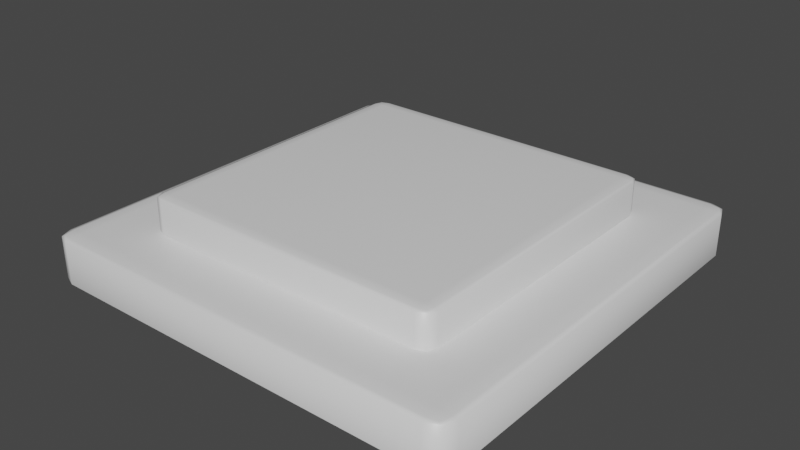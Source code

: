 # Source: switch.blend  (saved by Blender 2.93.20; exported with 4.5.12 LTS)
import bpy
from mathutils import Matrix  # noqa: F401  (used for matrix-valued properties, if any)

bpy.ops.wm.read_factory_settings(use_empty=True)
scene = bpy.context.scene
scene.name = 'Scene'

# ---- collections
col_collection = bpy.data.collections.new('Collection'); scene.collection.children.link(col_collection)

# ---- materials (node trees are filled in below, after node groups)
mat_material = bpy.data.materials.new('Material')
mat_material.alpha_threshold = 0.0
mat_material.use_transparent_shadow = False
mat_material.line_color = (0.0, 0.0, 0.0, 1.0)
mat_material_001 = bpy.data.materials.new('Material.001')
mat_material_001.alpha_threshold = 0.0
mat_material_001.use_transparent_shadow = False
mat_material_001.line_color = (0.0, 0.0, 0.0, 1.0)

# ---- material node trees
mat_material.use_nodes = True; mat_material.node_tree.nodes.clear()
_N = mat_material.node_tree.nodes; _L = mat_material.node_tree.links
n0 = _N.new('ShaderNodeOutputMaterial'); n0.name = 'Material Output'; n0.location = (300, 300)
n1 = _N.new('ShaderNodeBsdfPrincipled'); n1.name = 'Principled BSDF'; n1.location = (10, 300)
n1.distribution = 'GGX'
n1.subsurface_method = 'BURLEY'
n1.inputs[2].default_value = 0.4
n1.inputs[3].default_value = 1.45
n1.inputs[27].default_value = (0.0, 0.0, 0.0, 1.0)
n1.inputs[28].default_value = 1.0
_L.new(n1.outputs[0], n0.inputs[0])
n0.is_active_output = True
mat_material_001.use_nodes = True; mat_material_001.node_tree.nodes.clear()
_N = mat_material_001.node_tree.nodes; _L = mat_material_001.node_tree.links
n0 = _N.new('ShaderNodeOutputMaterial'); n0.name = 'Material Output'; n0.location = (300, 300)
n1 = _N.new('ShaderNodeBsdfPrincipled'); n1.name = 'Principled BSDF'; n1.location = (10, 300)
n1.distribution = 'GGX'
n1.subsurface_method = 'BURLEY'
n1.inputs[2].default_value = 0.4
n1.inputs[3].default_value = 1.45
n1.inputs[27].default_value = (0.0, 0.0, 0.0, 1.0)
n1.inputs[28].default_value = 1.0
_L.new(n1.outputs[0], n0.inputs[0])
n0.is_active_output = True

# ---- world
world_world = bpy.data.worlds.new('World'); scene.world = world_world
world_world.use_nodes = True; world_world.node_tree.nodes.clear()
_N = world_world.node_tree.nodes; _L = world_world.node_tree.links
n0 = _N.new('ShaderNodeOutputWorld'); n0.name = 'World Output'; n0.location = (300, 300)
n1 = _N.new('ShaderNodeBackground'); n1.name = 'Background'; n1.location = (10, 300)
n1.inputs[0].default_value = (0.05088, 0.05088, 0.05088, 1.0)
_L.new(n1.outputs[0], n0.inputs[0])
n0.is_active_output = True
world_world.color = (0.05088, 0.05088, 0.05088)
world_world.use_sun_shadow = False
world_world.sun_shadow_jitter_overblur = 0.0

# ---- meshes
me_cube = bpy.data.meshes.new('Cube')
me_cube.from_pydata([(0.09152, 0.1, 0.009152), (0.09152, 0.09152, 0.01), (0.1, 0.09152, 0.009152), (0.09152, 0.09752, 0.009752), (0.09642, 0.09642, 0.009642), (0.09752, 0.09152, 0.009752), (0.09752, 0.09752, 0.009152), (0.09152, 0.1, -0.01), (0.1, 0.09152, -0.01), (0.09752, 0.09752, -0.01), (0.1, -0.09152, 0.009152), (0.09152, -0.09152, 0.01), (0.09152, -0.1, 0.009152), (0.09752, -0.09152, 0.009752), (0.09642, -0.09642, 0.009642), (0.09152, -0.09752, 0.009752), (0.09752, -0.09752, 0.009152), (0.1, -0.09152, -0.01), (0.09152, -0.1, -0.01), (0.09752, -0.09752, -0.01), (-0.09152, 0.1, 0.009152), (-0.1, 0.09152, 0.009152), (-0.09152, 0.09152, 0.01), (-0.09752, 0.09752, 0.009152), (-0.09642, 0.09642, 0.009642), (-0.09752, 0.09152, 0.009752), (-0.09152, 0.09752, 0.009752), (-0.1, 0.09152, -0.01), (-0.09152, 0.1, -0.01), (-0.09752, 0.09752, -0.01), (-0.1, -0.09152, 0.009152), (-0.09152, -0.1, 0.009152), (-0.09152, -0.09152, 0.01), (-0.09752, -0.09752, 0.009152), (-0.09642, -0.09642, 0.009642), (-0.09152, -0.09752, 0.009752), (-0.09752, -0.09152, 0.009752), (-0.09152, -0.1, -0.01), (-0.1, -0.09152, -0.01), (-0.09752, -0.09752, -0.01)], [], [(27, 29, 28, 7, 9, 8, 17, 19, 18, 37, 39, 38), (38, 30, 21, 27), (18, 12, 31, 37), (1, 22, 32, 11), (8, 2, 10, 17), (0, 3, 4, 6), (1, 5, 4, 3), (2, 6, 4, 5), (10, 13, 14, 16), (11, 15, 14, 13), (12, 16, 14, 15), (20, 23, 24, 26), (21, 25, 24, 23), (22, 26, 24, 25), (30, 33, 34, 36), (31, 35, 34, 33), (32, 36, 34, 35), (2, 8, 9, 6), (6, 9, 7, 0), (37, 31, 33, 39), (39, 33, 30, 38), (12, 18, 19, 16), (16, 19, 17, 10), (20, 28, 29, 23), (23, 29, 27, 21), (11, 32, 35, 15), (15, 35, 31, 12), (1, 11, 13, 5), (5, 13, 10, 2), (32, 22, 25, 36), (36, 25, 21, 30), (22, 1, 3, 26), (26, 3, 0, 20), (28, 20, 0, 7)])
me_cube.polygons.foreach_set('use_smooth', [True] * 34)
_k = set([(7, 9), (7, 28), (8, 9), (8, 17), (17, 19), (18, 19), (18, 37), (27, 29), (27, 38), (28, 29), (37, 39), (38, 39)])
me_cube.attributes.new('sharp_edge', 'BOOLEAN', 'EDGE').data.foreach_set('value', [ (min(e.vertices), max(e.vertices)) in _k for e in me_cube.edges])
_uv = me_cube.uv_layers.new(name='UVMap')
_uv.uv.foreach_set('vector', [0.125, 0.5106, 0.1281, 0.5031, 0.1356, 0.5, 0.3644, 0.5, 0.3719, 0.5031, 0.375, 0.5106, 0.375, 0.7394, 0.3719, 0.7469, 0.3644, 0.75, 0.1356, 0.75, 0.1281, 0.7469, 0.125, 0.7394, 0.375, 0.0106, 0.6144, 0.0106, 0.6144, 0.2394, 0.375, 0.2394, 0.375, 0.7606, 0.6144, 0.7606, 0.6144, 0.9894, 0.375, 0.9894, 0.6356, 0.5106, 0.8644, 0.5106, 0.8644, 0.7394, 0.6356, 0.7394, 0.375, 0.5106, 0.6144, 0.5106, 0.6144, 0.7394, 0.375, 0.7394, 0.6144, 0.4894, 0.625, 0.4894, 0.6235, 0.5, 0.6144, 0.5, 0.6356, 0.5106, 0.625, 0.5106, 0.6235, 0.5, 0.6356, 0.5, 0.6144, 0.5106, 0.6144, 0.5, 0.6235, 0.5, 0.625, 0.5106, 0.6144, 0.7394, 0.625, 0.7394, 0.625, 0.7485, 0.6144, 0.75, 0.6356, 0.7394, 0.6356, 0.75, 0.625, 0.7485, 0.625, 0.7394, 0.6144, 0.7606, 0.6144, 0.75, 0.625, 0.7485, 0.625, 0.7606, 0.6144, 0.2606, 0.6144, 0.25, 0.6205, 0.25, 0.625, 0.2606, 0.6144, 0.2394, 0.625, 0.2394, 0.625, 0.2455, 0.6144, 0.25, 0.8644, 0.5106, 0.8644, 0.5, 0.8705, 0.5, 0.875, 0.5106, 0.6144, 0.0106, 0.6144, 0.0, 0.6205, 0.0, 0.625, 0.0106, 0.6144, 0.9894, 0.625, 0.9894, 0.625, 0.9955, 0.6144, 1.0, 0.8644, 0.7394, 0.875, 0.7394, 0.875, 0.7455, 0.8644, 0.75, 0.6144, 0.5106, 0.375, 0.5106, 0.375, 0.5, 0.6144, 0.5, 0.6144, 0.5, 0.375, 0.5, 0.375, 0.4894, 0.6144, 0.4894, 0.375, 0.9894, 0.6144, 0.9894, 0.6144, 1.0, 0.375, 1.0, 0.375, 0.0, 0.6144, 0.0, 0.6144, 0.0106, 0.375, 0.0106, 0.6144, 0.7606, 0.375, 0.7606, 0.375, 0.75, 0.6144, 0.75, 0.6144, 0.75, 0.375, 0.75, 0.375, 0.7394, 0.6144, 0.7394, 0.6144, 0.2606, 0.375, 0.2606, 0.375, 0.25, 0.6144, 0.25, 0.6144, 0.25, 0.375, 0.25, 0.375, 0.2394, 0.6144, 0.2394, 0.6356, 0.7394, 0.8644, 0.7394, 0.8644, 0.75, 0.6356, 0.75, 0.625, 0.7606, 0.625, 0.9894, 0.6144, 0.9894, 0.6144, 0.7606, 0.6356, 0.5106, 0.6356, 0.7394, 0.625, 0.7394, 0.625, 0.5106, 0.625, 0.5106, 0.625, 0.7394, 0.6144, 0.7394, 0.6144, 0.5106, 0.8644, 0.7394, 0.8644, 0.5106, 0.875, 0.5106, 0.875, 0.7394, 0.625, 0.0106, 0.625, 0.2394, 0.6144, 0.2394, 0.6144, 0.0106, 0.8644, 0.5106, 0.6356, 0.5106, 0.6356, 0.5, 0.8644, 0.5, 0.625, 0.2606, 0.625, 0.4894, 0.6144, 0.4894, 0.6144, 0.2606, 0.375, 0.2606, 0.6144, 0.2606, 0.6144, 0.4894, 0.375, 0.4894])
me_cube.materials.append(mat_material)
me_cube.use_remesh_preserve_volume = False
me_cube.use_remesh_preserve_attributes = False
me_cube.use_mirror_vertex_groups = False
me_cube.update()
me_cube_001 = bpy.data.meshes.new('Cube.001')
me_cube_001.from_pydata([(0.06521, 0.07125, 0.02502), (0.06521, 0.06521, 0.02585), (0.07125, 0.06521, 0.02502), (0.06521, 0.06948, 0.02561), (0.06869, 0.06869, 0.0255), (0.06948, 0.06521, 0.02561), (0.06948, 0.06948, 0.02502), (0.06521, 0.07125, 0.006133), (0.07125, 0.06521, 0.006133), (0.06948, 0.06948, 0.006133), (0.07125, -0.06521, 0.02502), (0.06521, -0.06521, 0.02585), (0.06521, -0.07125, 0.02502), (0.06948, -0.06521, 0.02561), (0.06869, -0.06869, 0.0255), (0.06521, -0.06948, 0.02561), (0.06948, -0.06948, 0.02502), (0.07125, -0.06521, 0.006133), (0.06521, -0.07125, 0.006133), (0.06948, -0.06948, 0.006133), (-0.06521, 0.07125, 0.02502), (-0.07125, 0.06521, 0.02502), (-0.06521, 0.06521, 0.02585), (-0.06948, 0.06948, 0.02502), (-0.06869, 0.06869, 0.0255), (-0.06948, 0.06521, 0.02561), (-0.06521, 0.06948, 0.02561), (-0.07125, 0.06521, 0.006133), (-0.06521, 0.07125, 0.006133), (-0.06948, 0.06948, 0.006133), (-0.07125, -0.06521, 0.02502), (-0.06521, -0.07125, 0.02502), (-0.06521, -0.06521, 0.02585), (-0.06948, -0.06948, 0.02502), (-0.06869, -0.06869, 0.0255), (-0.06521, -0.06948, 0.02561), (-0.06948, -0.06521, 0.02561), (-0.06521, -0.07125, 0.006133), (-0.07125, -0.06521, 0.006133), (-0.06948, -0.06948, 0.006133)], [], [(27, 29, 28, 7, 9, 8, 17, 19, 18, 37, 39, 38), (38, 30, 21, 27), (18, 12, 31, 37), (1, 22, 32, 11), (8, 2, 10, 17), (0, 3, 4, 6), (1, 5, 4, 3), (2, 6, 4, 5), (10, 13, 14, 16), (11, 15, 14, 13), (12, 16, 14, 15), (20, 23, 24, 26), (21, 25, 24, 23), (22, 26, 24, 25), (30, 33, 34, 36), (31, 35, 34, 33), (32, 36, 34, 35), (2, 8, 9, 6), (6, 9, 7, 0), (37, 31, 33, 39), (39, 33, 30, 38), (12, 18, 19, 16), (16, 19, 17, 10), (20, 28, 29, 23), (23, 29, 27, 21), (11, 32, 35, 15), (15, 35, 31, 12), (1, 11, 13, 5), (5, 13, 10, 2), (32, 22, 25, 36), (36, 25, 21, 30), (22, 1, 3, 26), (26, 3, 0, 20), (28, 20, 0, 7)])
me_cube_001.polygons.foreach_set('use_smooth', [True] * 34)
_k = set([(7, 9), (7, 28), (8, 9), (8, 17), (17, 19), (18, 19), (18, 37), (27, 29), (27, 38), (28, 29), (37, 39), (38, 39)])
me_cube_001.attributes.new('sharp_edge', 'BOOLEAN', 'EDGE').data.foreach_set('value', [ (min(e.vertices), max(e.vertices)) in _k for e in me_cube_001.edges])
_uv = me_cube_001.uv_layers.new(name='UVMap')
_uv.uv.foreach_set('vector', [0.125, 0.5106, 0.1281, 0.5031, 0.1356, 0.5, 0.3644, 0.5, 0.3719, 0.5031, 0.375, 0.5106, 0.375, 0.7394, 0.3719, 0.7469, 0.3644, 0.75, 0.1356, 0.75, 0.1281, 0.7469, 0.125, 0.7394, 0.375, 0.0106, 0.6144, 0.0106, 0.6144, 0.2394, 0.375, 0.2394, 0.375, 0.7606, 0.6144, 0.7606, 0.6144, 0.9894, 0.375, 0.9894, 0.6356, 0.5106, 0.8644, 0.5106, 0.8644, 0.7394, 0.6356, 0.7394, 0.375, 0.5106, 0.6144, 0.5106, 0.6144, 0.7394, 0.375, 0.7394, 0.6144, 0.4894, 0.625, 0.4894, 0.6235, 0.5, 0.6144, 0.5, 0.6356, 0.5106, 0.625, 0.5106, 0.6235, 0.5, 0.6356, 0.5, 0.6144, 0.5106, 0.6144, 0.5, 0.6235, 0.5, 0.625, 0.5106, 0.6144, 0.7394, 0.625, 0.7394, 0.625, 0.7485, 0.6144, 0.75, 0.6356, 0.7394, 0.6356, 0.75, 0.625, 0.7485, 0.625, 0.7394, 0.6144, 0.7606, 0.6144, 0.75, 0.625, 0.7485, 0.625, 0.7606, 0.6144, 0.2606, 0.6144, 0.25, 0.6205, 0.25, 0.625, 0.2606, 0.6144, 0.2394, 0.625, 0.2394, 0.625, 0.2455, 0.6144, 0.25, 0.8644, 0.5106, 0.8644, 0.5, 0.8705, 0.5, 0.875, 0.5106, 0.6144, 0.0106, 0.6144, 0.0, 0.6205, 0.0, 0.625, 0.0106, 0.6144, 0.9894, 0.625, 0.9894, 0.625, 0.9955, 0.6144, 1.0, 0.8644, 0.7394, 0.875, 0.7394, 0.875, 0.7455, 0.8644, 0.75, 0.6144, 0.5106, 0.375, 0.5106, 0.375, 0.5, 0.6144, 0.5, 0.6144, 0.5, 0.375, 0.5, 0.375, 0.4894, 0.6144, 0.4894, 0.375, 0.9894, 0.6144, 0.9894, 0.6144, 1.0, 0.375, 1.0, 0.375, 0.0, 0.6144, 0.0, 0.6144, 0.0106, 0.375, 0.0106, 0.6144, 0.7606, 0.375, 0.7606, 0.375, 0.75, 0.6144, 0.75, 0.6144, 0.75, 0.375, 0.75, 0.375, 0.7394, 0.6144, 0.7394, 0.6144, 0.2606, 0.375, 0.2606, 0.375, 0.25, 0.6144, 0.25, 0.6144, 0.25, 0.375, 0.25, 0.375, 0.2394, 0.6144, 0.2394, 0.6356, 0.7394, 0.8644, 0.7394, 0.8644, 0.75, 0.6356, 0.75, 0.625, 0.7606, 0.625, 0.9894, 0.6144, 0.9894, 0.6144, 0.7606, 0.6356, 0.5106, 0.6356, 0.7394, 0.625, 0.7394, 0.625, 0.5106, 0.625, 0.5106, 0.625, 0.7394, 0.6144, 0.7394, 0.6144, 0.5106, 0.8644, 0.7394, 0.8644, 0.5106, 0.875, 0.5106, 0.875, 0.7394, 0.625, 0.0106, 0.625, 0.2394, 0.6144, 0.2394, 0.6144, 0.0106, 0.8644, 0.5106, 0.6356, 0.5106, 0.6356, 0.5, 0.8644, 0.5, 0.625, 0.2606, 0.625, 0.4894, 0.6144, 0.4894, 0.6144, 0.2606, 0.375, 0.2606, 0.6144, 0.2606, 0.6144, 0.4894, 0.375, 0.4894])
me_cube_001.materials.append(mat_material_001)
me_cube_001.use_remesh_preserve_volume = False
me_cube_001.use_remesh_preserve_attributes = False
me_cube_001.use_mirror_vertex_groups = False
me_cube_001.update()

# ---- objects
ob_frame = bpy.data.objects.new('Frame', me_cube)
ob_switch = bpy.data.objects.new('Switch', me_cube_001)

# ---- transforms, parenting, visibility, modifiers, constraints
ob_frame.location = (0.0, 0.0, 0.0)
ob_frame.lock_rotations_4d = False
ob_frame.empty_display_type = 'ARROWS'
ob_frame.lineart.crease_threshold = 0.0
ob_switch.location = (0.0, 0.0, 0.0)
ob_switch.lock_rotations_4d = False
ob_switch.empty_display_type = 'ARROWS'
ob_switch.lineart.crease_threshold = 0.0

# ---- collection membership
col_collection.objects.link(ob_frame)
col_collection.objects.link(ob_switch)

# ---- scene / render settings (as saved in the file)
scene.frame_start = 1; scene.frame_end = 250; scene.frame_set(134)
scene.render.engine = 'BLENDER_EEVEE_NEXT'
scene.cycles.use_denoising = False
scene.cycles.samples = 128
scene.cycles.sampling_pattern = 'TABULATED_SOBOL'
scene.cycles.use_adaptive_sampling = False
scene.cycles.use_light_tree = False
scene.view_settings.view_transform = 'Filmic'
bpy.context.view_layer.update()

# ---- added for rendering (the .blend has no active camera and no usable light): camera, sun
cam_auto = bpy.data.cameras.new('AutoCamera')
cam_auto.lens = 50.0
cam_auto.sensor_width = 36.0
cam_auto.clip_end = 1000.0
ob_auto_camera = bpy.data.objects.new('AutoCamera', cam_auto)
scene.collection.objects.link(ob_auto_camera)
ob_auto_camera.location = (0.263787, -0.316545, 0.218957)
ob_auto_camera.rotation_euler = (1.09748, -7.21219e-08, 0.694738)
scene.camera = ob_auto_camera
light_auto_sun = bpy.data.lights.new('AutoSun', 'SUN')
light_auto_sun.energy = 3.0
light_auto_sun.angle = 0.0523599
ob_auto_sun = bpy.data.objects.new('AutoSun', light_auto_sun)
scene.collection.objects.link(ob_auto_sun)
ob_auto_sun.rotation_euler = (0.872665, 0.174533, 0.523599)
bpy.context.view_layer.update()
